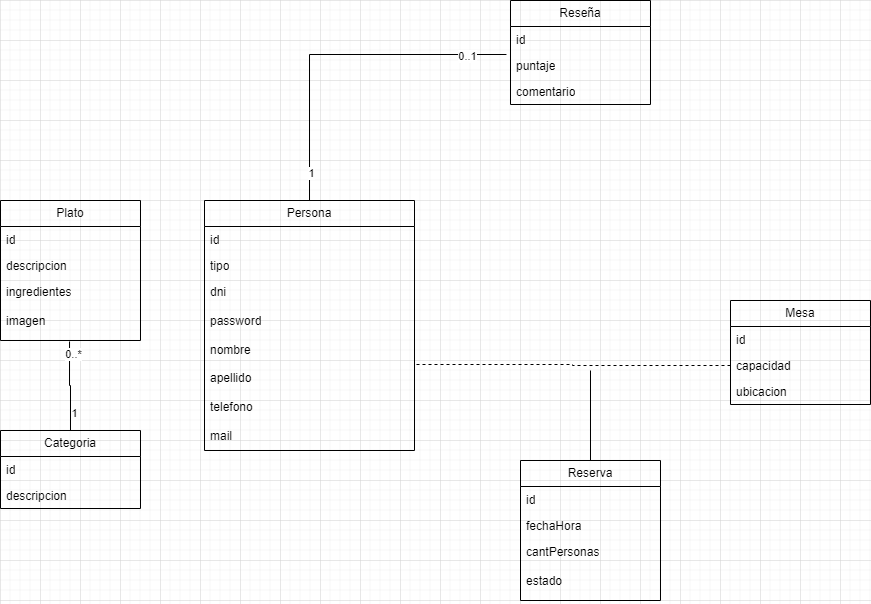

The diagram above was exported from draw.io. Its source (the exported page's mxGraphModel, read from the mxfile embedded in the PNG):
<mxGraphModel dx="880" dy="468" grid="1" gridSize="10" guides="1" tooltips="1" connect="1" arrows="1" fold="1" page="1" pageScale="1" pageWidth="900" pageHeight="1600" math="0" shadow="0">
  <root>
    <mxCell id="WIyWlLk6GJQsqaUBKTNV-0" />
    <mxCell id="WIyWlLk6GJQsqaUBKTNV-1" parent="WIyWlLk6GJQsqaUBKTNV-0" />
    <mxCell id="nRze08LFLSmqsMm0Dd62-0" value="Persona" style="swimlane;fontStyle=0;childLayout=stackLayout;horizontal=1;startSize=26;fillColor=none;horizontalStack=0;resizeParent=1;resizeParentMax=0;resizeLast=0;collapsible=1;marginBottom=0;whiteSpace=wrap;html=1;" parent="WIyWlLk6GJQsqaUBKTNV-1" vertex="1">
      <mxGeometry x="204" y="240" width="210" height="250" as="geometry" />
    </mxCell>
    <mxCell id="nRze08LFLSmqsMm0Dd62-1" value="id&lt;br&gt;&lt;br&gt;" style="text;strokeColor=none;fillColor=none;align=left;verticalAlign=top;spacingLeft=4;spacingRight=4;overflow=hidden;rotatable=0;points=[[0,0.5],[1,0.5]];portConstraint=eastwest;whiteSpace=wrap;html=1;" parent="nRze08LFLSmqsMm0Dd62-0" vertex="1">
      <mxGeometry y="26" width="210" height="26" as="geometry" />
    </mxCell>
    <mxCell id="nRze08LFLSmqsMm0Dd62-2" value="tipo&lt;br&gt;" style="text;strokeColor=none;fillColor=none;align=left;verticalAlign=top;spacingLeft=4;spacingRight=4;overflow=hidden;rotatable=0;points=[[0,0.5],[1,0.5]];portConstraint=eastwest;whiteSpace=wrap;html=1;" parent="nRze08LFLSmqsMm0Dd62-0" vertex="1">
      <mxGeometry y="52" width="210" height="26" as="geometry" />
    </mxCell>
    <mxCell id="nRze08LFLSmqsMm0Dd62-3" value="dni&lt;br&gt;&lt;br&gt;password&lt;br&gt;&lt;br&gt;nombre&lt;br&gt;&lt;br&gt;apellido&lt;br&gt;&lt;br&gt;telefono&lt;br&gt;&lt;br&gt;mail" style="text;strokeColor=none;fillColor=none;align=left;verticalAlign=top;spacingLeft=4;spacingRight=4;overflow=hidden;rotatable=0;points=[[0,0.5],[1,0.5]];portConstraint=eastwest;whiteSpace=wrap;html=1;" parent="nRze08LFLSmqsMm0Dd62-0" vertex="1">
      <mxGeometry y="78" width="210" height="172" as="geometry" />
    </mxCell>
    <mxCell id="nRze08LFLSmqsMm0Dd62-4" value="Reseña" style="swimlane;fontStyle=0;childLayout=stackLayout;horizontal=1;startSize=26;fillColor=none;horizontalStack=0;resizeParent=1;resizeParentMax=0;resizeLast=0;collapsible=1;marginBottom=0;whiteSpace=wrap;html=1;" parent="WIyWlLk6GJQsqaUBKTNV-1" vertex="1">
      <mxGeometry x="510" y="40" width="140" height="104" as="geometry" />
    </mxCell>
    <mxCell id="nRze08LFLSmqsMm0Dd62-5" value="id" style="text;strokeColor=none;fillColor=none;align=left;verticalAlign=top;spacingLeft=4;spacingRight=4;overflow=hidden;rotatable=0;points=[[0,0.5],[1,0.5]];portConstraint=eastwest;whiteSpace=wrap;html=1;" parent="nRze08LFLSmqsMm0Dd62-4" vertex="1">
      <mxGeometry y="26" width="140" height="26" as="geometry" />
    </mxCell>
    <mxCell id="nRze08LFLSmqsMm0Dd62-6" value="puntaje" style="text;strokeColor=none;fillColor=none;align=left;verticalAlign=top;spacingLeft=4;spacingRight=4;overflow=hidden;rotatable=0;points=[[0,0.5],[1,0.5]];portConstraint=eastwest;whiteSpace=wrap;html=1;" parent="nRze08LFLSmqsMm0Dd62-4" vertex="1">
      <mxGeometry y="52" width="140" height="26" as="geometry" />
    </mxCell>
    <mxCell id="nRze08LFLSmqsMm0Dd62-7" value="comentario" style="text;strokeColor=none;fillColor=none;align=left;verticalAlign=top;spacingLeft=4;spacingRight=4;overflow=hidden;rotatable=0;points=[[0,0.5],[1,0.5]];portConstraint=eastwest;whiteSpace=wrap;html=1;" parent="nRze08LFLSmqsMm0Dd62-4" vertex="1">
      <mxGeometry y="78" width="140" height="26" as="geometry" />
    </mxCell>
    <mxCell id="nRze08LFLSmqsMm0Dd62-8" style="edgeStyle=orthogonalEdgeStyle;rounded=0;orthogonalLoop=1;jettySize=auto;html=1;entryX=-0.029;entryY=0.077;entryDx=0;entryDy=0;entryPerimeter=0;endArrow=none;endFill=0;" parent="WIyWlLk6GJQsqaUBKTNV-1" source="nRze08LFLSmqsMm0Dd62-0" target="nRze08LFLSmqsMm0Dd62-6" edge="1">
      <mxGeometry relative="1" as="geometry" />
    </mxCell>
    <mxCell id="nRze08LFLSmqsMm0Dd62-10" value="1" style="edgeLabel;html=1;align=center;verticalAlign=middle;resizable=0;points=[];" parent="nRze08LFLSmqsMm0Dd62-8" connectable="0" vertex="1">
      <mxGeometry x="-0.8378" y="-1" relative="1" as="geometry">
        <mxPoint as="offset" />
      </mxGeometry>
    </mxCell>
    <mxCell id="nRze08LFLSmqsMm0Dd62-11" value="0..1" style="edgeLabel;html=1;align=center;verticalAlign=middle;resizable=0;points=[];" parent="nRze08LFLSmqsMm0Dd62-8" connectable="0" vertex="1">
      <mxGeometry x="0.7721" y="-1" relative="1" as="geometry">
        <mxPoint as="offset" />
      </mxGeometry>
    </mxCell>
    <mxCell id="nRze08LFLSmqsMm0Dd62-12" value="Mesa" style="swimlane;fontStyle=0;childLayout=stackLayout;horizontal=1;startSize=26;fillColor=none;horizontalStack=0;resizeParent=1;resizeParentMax=0;resizeLast=0;collapsible=1;marginBottom=0;whiteSpace=wrap;html=1;" parent="WIyWlLk6GJQsqaUBKTNV-1" vertex="1">
      <mxGeometry x="730" y="340" width="140" height="104" as="geometry" />
    </mxCell>
    <mxCell id="nRze08LFLSmqsMm0Dd62-13" value="id" style="text;strokeColor=none;fillColor=none;align=left;verticalAlign=top;spacingLeft=4;spacingRight=4;overflow=hidden;rotatable=0;points=[[0,0.5],[1,0.5]];portConstraint=eastwest;whiteSpace=wrap;html=1;" parent="nRze08LFLSmqsMm0Dd62-12" vertex="1">
      <mxGeometry y="26" width="140" height="26" as="geometry" />
    </mxCell>
    <mxCell id="nRze08LFLSmqsMm0Dd62-14" value="capacidad" style="text;strokeColor=none;fillColor=none;align=left;verticalAlign=top;spacingLeft=4;spacingRight=4;overflow=hidden;rotatable=0;points=[[0,0.5],[1,0.5]];portConstraint=eastwest;whiteSpace=wrap;html=1;" parent="nRze08LFLSmqsMm0Dd62-12" vertex="1">
      <mxGeometry y="52" width="140" height="26" as="geometry" />
    </mxCell>
    <mxCell id="nRze08LFLSmqsMm0Dd62-15" value="ubicacion" style="text;strokeColor=none;fillColor=none;align=left;verticalAlign=top;spacingLeft=4;spacingRight=4;overflow=hidden;rotatable=0;points=[[0,0.5],[1,0.5]];portConstraint=eastwest;whiteSpace=wrap;html=1;" parent="nRze08LFLSmqsMm0Dd62-12" vertex="1">
      <mxGeometry y="78" width="140" height="26" as="geometry" />
    </mxCell>
    <mxCell id="nRze08LFLSmqsMm0Dd62-16" style="edgeStyle=orthogonalEdgeStyle;rounded=0;orthogonalLoop=1;jettySize=auto;html=1;entryX=1;entryY=0.5;entryDx=0;entryDy=0;endArrow=none;endFill=0;dashed=1;" parent="WIyWlLk6GJQsqaUBKTNV-1" source="nRze08LFLSmqsMm0Dd62-14" target="nRze08LFLSmqsMm0Dd62-3" edge="1">
      <mxGeometry relative="1" as="geometry" />
    </mxCell>
    <mxCell id="nRze08LFLSmqsMm0Dd62-22" style="edgeStyle=orthogonalEdgeStyle;rounded=0;orthogonalLoop=1;jettySize=auto;html=1;endArrow=none;endFill=0;" parent="WIyWlLk6GJQsqaUBKTNV-1" source="nRze08LFLSmqsMm0Dd62-18" edge="1">
      <mxGeometry relative="1" as="geometry">
        <mxPoint x="590" y="410" as="targetPoint" />
      </mxGeometry>
    </mxCell>
    <mxCell id="nRze08LFLSmqsMm0Dd62-18" value="Reserva" style="swimlane;fontStyle=0;childLayout=stackLayout;horizontal=1;startSize=26;fillColor=none;horizontalStack=0;resizeParent=1;resizeParentMax=0;resizeLast=0;collapsible=1;marginBottom=0;whiteSpace=wrap;html=1;" parent="WIyWlLk6GJQsqaUBKTNV-1" vertex="1">
      <mxGeometry x="520" y="500" width="140" height="140" as="geometry" />
    </mxCell>
    <mxCell id="nRze08LFLSmqsMm0Dd62-19" value="id" style="text;strokeColor=none;fillColor=none;align=left;verticalAlign=top;spacingLeft=4;spacingRight=4;overflow=hidden;rotatable=0;points=[[0,0.5],[1,0.5]];portConstraint=eastwest;whiteSpace=wrap;html=1;" parent="nRze08LFLSmqsMm0Dd62-18" vertex="1">
      <mxGeometry y="26" width="140" height="26" as="geometry" />
    </mxCell>
    <mxCell id="nRze08LFLSmqsMm0Dd62-20" value="fechaHora" style="text;strokeColor=none;fillColor=none;align=left;verticalAlign=top;spacingLeft=4;spacingRight=4;overflow=hidden;rotatable=0;points=[[0,0.5],[1,0.5]];portConstraint=eastwest;whiteSpace=wrap;html=1;" parent="nRze08LFLSmqsMm0Dd62-18" vertex="1">
      <mxGeometry y="52" width="140" height="26" as="geometry" />
    </mxCell>
    <mxCell id="nRze08LFLSmqsMm0Dd62-21" value="cantPersonas&lt;br&gt;&lt;br&gt;estado" style="text;strokeColor=none;fillColor=none;align=left;verticalAlign=top;spacingLeft=4;spacingRight=4;overflow=hidden;rotatable=0;points=[[0,0.5],[1,0.5]];portConstraint=eastwest;whiteSpace=wrap;html=1;" parent="nRze08LFLSmqsMm0Dd62-18" vertex="1">
      <mxGeometry y="78" width="140" height="62" as="geometry" />
    </mxCell>
    <mxCell id="nRze08LFLSmqsMm0Dd62-23" value="Plato" style="swimlane;fontStyle=0;childLayout=stackLayout;horizontal=1;startSize=26;fillColor=none;horizontalStack=0;resizeParent=1;resizeParentMax=0;resizeLast=0;collapsible=1;marginBottom=0;whiteSpace=wrap;html=1;" parent="WIyWlLk6GJQsqaUBKTNV-1" vertex="1">
      <mxGeometry y="240" width="140" height="140" as="geometry" />
    </mxCell>
    <mxCell id="nRze08LFLSmqsMm0Dd62-24" value="id" style="text;strokeColor=none;fillColor=none;align=left;verticalAlign=top;spacingLeft=4;spacingRight=4;overflow=hidden;rotatable=0;points=[[0,0.5],[1,0.5]];portConstraint=eastwest;whiteSpace=wrap;html=1;" parent="nRze08LFLSmqsMm0Dd62-23" vertex="1">
      <mxGeometry y="26" width="140" height="26" as="geometry" />
    </mxCell>
    <mxCell id="nRze08LFLSmqsMm0Dd62-25" value="descripcion" style="text;strokeColor=none;fillColor=none;align=left;verticalAlign=top;spacingLeft=4;spacingRight=4;overflow=hidden;rotatable=0;points=[[0,0.5],[1,0.5]];portConstraint=eastwest;whiteSpace=wrap;html=1;" parent="nRze08LFLSmqsMm0Dd62-23" vertex="1">
      <mxGeometry y="52" width="140" height="26" as="geometry" />
    </mxCell>
    <mxCell id="nRze08LFLSmqsMm0Dd62-26" value="ingredientes&lt;br&gt;&lt;br&gt;imagen" style="text;strokeColor=none;fillColor=none;align=left;verticalAlign=top;spacingLeft=4;spacingRight=4;overflow=hidden;rotatable=0;points=[[0,0.5],[1,0.5]];portConstraint=eastwest;whiteSpace=wrap;html=1;" parent="nRze08LFLSmqsMm0Dd62-23" vertex="1">
      <mxGeometry y="78" width="140" height="62" as="geometry" />
    </mxCell>
    <mxCell id="nRze08LFLSmqsMm0Dd62-27" value="Categoria" style="swimlane;fontStyle=0;childLayout=stackLayout;horizontal=1;startSize=26;fillColor=none;horizontalStack=0;resizeParent=1;resizeParentMax=0;resizeLast=0;collapsible=1;marginBottom=0;whiteSpace=wrap;html=1;" parent="WIyWlLk6GJQsqaUBKTNV-1" vertex="1">
      <mxGeometry y="470" width="140" height="78" as="geometry" />
    </mxCell>
    <mxCell id="nRze08LFLSmqsMm0Dd62-28" value="id" style="text;strokeColor=none;fillColor=none;align=left;verticalAlign=top;spacingLeft=4;spacingRight=4;overflow=hidden;rotatable=0;points=[[0,0.5],[1,0.5]];portConstraint=eastwest;whiteSpace=wrap;html=1;" parent="nRze08LFLSmqsMm0Dd62-27" vertex="1">
      <mxGeometry y="26" width="140" height="26" as="geometry" />
    </mxCell>
    <mxCell id="nRze08LFLSmqsMm0Dd62-29" value="descripcion" style="text;strokeColor=none;fillColor=none;align=left;verticalAlign=top;spacingLeft=4;spacingRight=4;overflow=hidden;rotatable=0;points=[[0,0.5],[1,0.5]];portConstraint=eastwest;whiteSpace=wrap;html=1;" parent="nRze08LFLSmqsMm0Dd62-27" vertex="1">
      <mxGeometry y="52" width="140" height="26" as="geometry" />
    </mxCell>
    <mxCell id="nRze08LFLSmqsMm0Dd62-31" style="edgeStyle=orthogonalEdgeStyle;rounded=0;orthogonalLoop=1;jettySize=auto;html=1;entryX=0.493;entryY=1.016;entryDx=0;entryDy=0;entryPerimeter=0;endArrow=none;endFill=0;" parent="WIyWlLk6GJQsqaUBKTNV-1" source="nRze08LFLSmqsMm0Dd62-27" target="nRze08LFLSmqsMm0Dd62-26" edge="1">
      <mxGeometry relative="1" as="geometry" />
    </mxCell>
    <mxCell id="nRze08LFLSmqsMm0Dd62-32" value="0..*" style="edgeLabel;html=1;align=center;verticalAlign=middle;resizable=0;points=[];" parent="nRze08LFLSmqsMm0Dd62-31" connectable="0" vertex="1">
      <mxGeometry x="0.7332" y="-3" relative="1" as="geometry">
        <mxPoint as="offset" />
      </mxGeometry>
    </mxCell>
    <mxCell id="nRze08LFLSmqsMm0Dd62-33" value="1" style="edgeLabel;html=1;align=center;verticalAlign=middle;resizable=0;points=[];" parent="nRze08LFLSmqsMm0Dd62-31" connectable="0" vertex="1">
      <mxGeometry x="-0.6" y="-3" relative="1" as="geometry">
        <mxPoint as="offset" />
      </mxGeometry>
    </mxCell>
  </root>
</mxGraphModel>